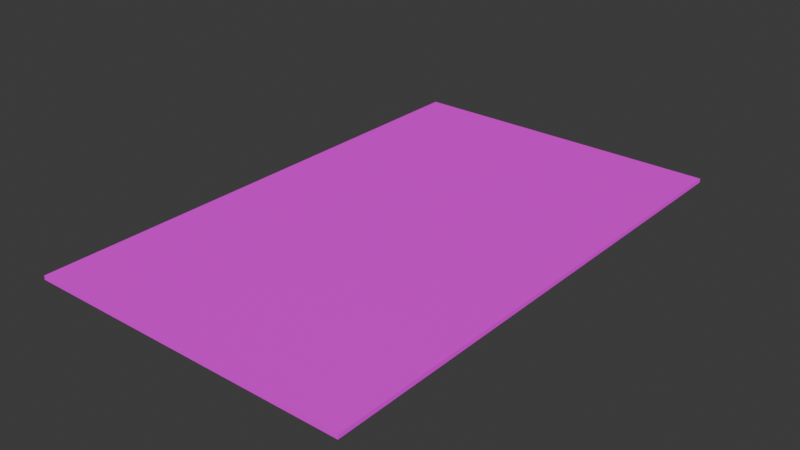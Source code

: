 # Source: rg.blend  (saved by Blender 5.0.118; exported with 4.5.12 LTS)
import bpy
from mathutils import Matrix  # noqa: F401  (used for matrix-valued properties, if any)

bpy.ops.wm.read_factory_settings(use_empty=True)
scene = bpy.context.scene
scene.name = 'Scene'

# ---- collections
col_collection = bpy.data.collections.new('Collection'); scene.collection.children.link(col_collection)

# ---- images (referenced by path relative to the original .blend; pixels are not part of the script)
import os
ASSET_DIR = os.environ.get("B2B_ASSET_DIR", "")  # directory of the original .blend (textures are referenced by path, not embedded)
HERE = os.path.dirname(os.path.abspath(__file__))  # packed textures are extracted next to this script under _unpacked/

def load_image(name, relpath, width, height, colorspace="sRGB"):
    """Load a texture the original file referenced (path relative to the .blend, or extracted next to this script)."""
    p = next((c for c in (os.path.join(HERE, relpath), os.path.join(ASSET_DIR, relpath)) if relpath and os.path.exists(c)), "")
    if p:
        img = bpy.data.images.load(p, check_existing=True)
        img.name = name
    else:  # same state as the original file: an image datablock whose file is absent (Cycles renders it pink)
        img = bpy.data.images.new(name, width, height)
        img.source = "FILE"
        img.filepath = "//" + (relpath or name)
    img.colorspace_settings.name = colorspace
    return img
img_rg_png = load_image('rg.png', 'textures/rg.png', 1024, 1024, 'sRGB')

# ---- materials (node trees are filled in below, after node groups)
mat_material = bpy.data.materials.new('Material')
mat_material.alpha_threshold = 0.0
mat_material.use_backface_culling_lightprobe_volume = False
mat_material.roughness = 0.5
mat_material.line_color = (0.0, 0.0, 0.0, 1.0)

# ---- material node trees
mat_material.use_nodes = True; mat_material.node_tree.nodes.clear()
_N = mat_material.node_tree.nodes; _L = mat_material.node_tree.links
n0 = _N.new('ShaderNodeOutputMaterial'); n0.name = 'Material Output'; n0.location = (200, 100)
n1 = _N.new('ShaderNodeBsdfPrincipled'); n1.name = 'Principled BSDF'; n1.location = (-200, 100)
n1.inputs[1].default_value = 1.0
n1.inputs[2].default_value = 1.0
n2 = _N.new('ShaderNodeTexImage'); n2.name = 'Textura de imagem'; n2.location = (-514, 62)
n2.image = img_rg_png
_L.new(n1.outputs[0], n0.inputs[0])
_L.new(n2.outputs[0], n1.inputs[0])
n0.is_active_output = True

# ---- world
world_world = bpy.data.worlds.new('World'); scene.world = world_world
world_world.use_nodes = True; world_world.node_tree.nodes.clear()
_N = world_world.node_tree.nodes; _L = world_world.node_tree.links
n0 = _N.new('ShaderNodeOutputWorld'); n0.name = 'World Output'; n0.location = (200, 100)
n1 = _N.new('ShaderNodeBackground'); n1.name = 'Background'; n1.location = (-200, 100)
n1.inputs[0].default_value = (0.05088, 0.05088, 0.05088, 1.0)
_L.new(n1.outputs[0], n0.inputs[0])
n0.is_active_output = True
world_world.color = (0.05088, 0.05088, 0.05088)
world_world.sun_shadow_jitter_overblur = 0.0

# ---- meshes
me_cube = bpy.data.meshes.new('Cube')
me_cube.from_pydata([(0.6296, 1.0, -0.007822), (0.6296, 1.0, 0.007822), (0.6296, -1.0, -0.007822), (0.6296, -1.0, 0.007822), (-0.6296, 1.0, -0.007822), (-0.6296, 1.0, 0.007822), (-0.6296, -1.0, -0.007822), (-0.6296, -1.0, 0.007822)], [], [(0, 4, 6, 2), (3, 2, 6, 7), (7, 6, 4, 5), (5, 1, 3, 7), (1, 0, 2, 3), (5, 4, 0, 1)])
_uv = me_cube.uv_layers.new(name='UVMap')
_uv.uv.foreach_set('vector', [0.984, 0.02973, 1.959, 0.02973, 1.959, 1.004, 0.984, 1.004, 0.009468, 1.004, 0.984, 1.004, 0.984, 1.979, 0.009468, 1.979, 0.009468, -1.919, 0.984, -1.919, 0.984, -0.9448, 0.009468, -0.9448, 0.01149, 0.05152, 0.01149, 1.004, 1.01, 1.004, 1.01, 0.05152, 0.009468, 0.02973, 0.984, 0.02973, 0.984, 1.004, 0.009468, 1.004, 0.009468, -0.9448, 0.984, -0.9448, 0.984, 0.02973, 0.009468, 0.02973])
me_cube.materials.append(mat_material)
me_cube.use_mirror_vertex_groups = False
me_cube.update()

# ---- objects
ob_rg_col = bpy.data.objects.new('rg-col', me_cube)

# ---- transforms, parenting, visibility, modifiers, constraints
ob_rg_col.location = (0.0, 0.0, 0.0)
ob_rg_col.lock_rotations_4d = False
ob_rg_col.empty_display_type = 'ARROWS'
ob_rg_col.lineart.crease_threshold = 0.0

# ---- collection membership
col_collection.objects.link(ob_rg_col)

# ---- scene / render settings (as saved in the file)
scene.frame_start = 1; scene.frame_end = 250; scene.frame_set(1)
scene.render.engine = 'BLENDER_EEVEE_NEXT'
scene.render.bake_bias = 0.0
scene.render.bake_samples = 0
scene.cycles.sampling_pattern = 'TABULATED_SOBOL'
scene.eevee.use_volume_custom_range = False
bpy.context.view_layer.update()

# ---- added for rendering (the .blend has no active camera and no usable light): camera, sun
cam_auto = bpy.data.cameras.new('AutoCamera')
cam_auto.lens = 50.0
cam_auto.sensor_width = 36.0
cam_auto.clip_end = 1000.0
ob_auto_camera = bpy.data.objects.new('AutoCamera', cam_auto)
scene.collection.objects.link(ob_auto_camera)
ob_auto_camera.location = (2.18675, -2.6241, 1.7494)
ob_auto_camera.rotation_euler = (1.09748, -7.21219e-08, 0.694738)
scene.camera = ob_auto_camera
light_auto_sun = bpy.data.lights.new('AutoSun', 'SUN')
light_auto_sun.energy = 3.0
light_auto_sun.angle = 0.0523599
ob_auto_sun = bpy.data.objects.new('AutoSun', light_auto_sun)
scene.collection.objects.link(ob_auto_sun)
ob_auto_sun.rotation_euler = (0.872665, 0.174533, 0.523599)
bpy.context.view_layer.update()

